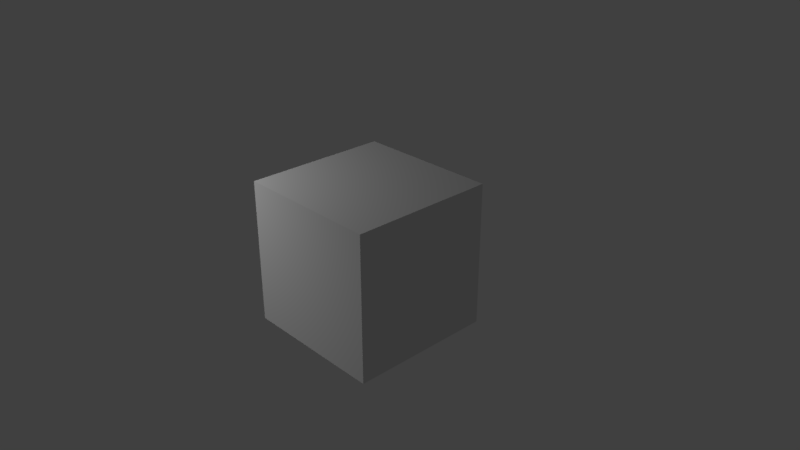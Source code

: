 # Source: cube.blend  (saved by Blender 2.79.0; exported with 4.5.12 LTS)
import bpy
from mathutils import Matrix  # noqa: F401  (used for matrix-valued properties, if any)

bpy.ops.wm.read_factory_settings(use_empty=True)
scene = bpy.context.scene
scene.name = 'Scene'

# ---- collections
col_collection_1 = bpy.data.collections.new('Collection 1'); scene.collection.children.link(col_collection_1)

# ---- materials (node trees are filled in below, after node groups)
mat_material = bpy.data.materials.new('Material')
mat_material.alpha_threshold = 0.0
mat_material.use_transparent_shadow = False
mat_material.roughness = 0.5
mat_material.specular_intensity = 0.0
mat_material.line_color = (0.0, 0.0, 0.0, 1.0)

# ---- material node trees

# ---- world
world_world = bpy.data.worlds.new('World'); scene.world = world_world
world_world.color = (0.05088, 0.05088, 0.05088)
world_world.use_sun_shadow = False
world_world.sun_shadow_jitter_overblur = 0.0
world_world.cycles.sampling_method = 'MANUAL'

# ---- cameras
cam_camera = bpy.data.cameras.new('Camera')
cam_camera.clip_end = 100.0
cam_camera.lens = 35.0
cam_camera.sensor_width = 32.0
cam_camera.sensor_height = 18.0
cam_camera.ortho_scale = 7.314
cam_camera.dof.focus_distance = 0.0
cam_camera.dof.aperture_fstop = 128.0

# ---- lights
light_area_001 = bpy.data.lights.new('Area.001', 'AREA')
light_area_001.transmission_factor = 0.0
light_area_001.energy = 78.54
light_area_001.shadow_buffer_clip_start = 0.5
light_area_001.shadow_soft_size = 0.1
light_area_001.shadow_maximum_resolution = 0.006
light_area_001.use_absolute_resolution = True
light_area_001.size = 0.1
light_area_001.size_y = 0.1
light_area = bpy.data.lights.new('Area', 'AREA')
light_area.transmission_factor = 0.0
light_area.energy = 78.54
light_area.shadow_buffer_clip_start = 0.5
light_area.shadow_soft_size = 0.1
light_area.shadow_maximum_resolution = 0.006
light_area.use_absolute_resolution = True
light_area.size = 0.1
light_area.size_y = 0.1

# ---- meshes
me_cube = bpy.data.meshes.new('Cube')
me_cube.from_pydata([(1.0, 1.0, -1.0), (1.0, -1.0, -1.0), (-1.0, -1.0, -1.0), (-1.0, 1.0, -1.0), (1.0, 1.0, 1.0), (1.0, -1.0, 1.0), (-1.0, -1.0, 1.0), (-1.0, 1.0, 1.0)], [], [(0, 1, 2, 3), (4, 7, 6, 5), (0, 4, 5, 1), (1, 5, 6, 2), (2, 6, 7, 3), (4, 0, 3, 7)])
_uv = me_cube.uv_layers.new(name='UVMap')
_uv.uv.foreach_set('vector', [0.6669, 0.3331, 0.9998, 0.3331, 0.9998, 0.0001998, 0.6669, 0.0001998, 0.0001998, 0.3331, 0.0001999, 0.0001998, 0.3331, 0.0001998, 0.3331, 0.3331, 0.3335, 0.6665, 0.3335, 0.3335, 0.6665, 0.3335, 0.6665, 0.6665, 0.3335, 0.3331, 0.3335, 0.0001998, 0.6665, 0.0001998, 0.6665, 0.3331, 0.3331, 0.6669, 0.0001998, 0.6669, 0.0001998, 0.9998, 0.3331, 0.9998, 0.0001998, 0.6665, 0.3331, 0.6665, 0.3331, 0.3335, 0.0001998, 0.3335])
me_cube.materials.append(mat_material)
me_cube.use_remesh_preserve_volume = False
me_cube.use_remesh_preserve_attributes = False
me_cube.use_mirror_vertex_groups = False
me_cube.update()

# ---- objects
ob_area_001 = bpy.data.objects.new('Area.001', light_area_001)
ob_area = bpy.data.objects.new('Area', light_area)
ob_cube = bpy.data.objects.new('Cube', me_cube)
ob_camera = bpy.data.objects.new('Camera', cam_camera)

# ---- transforms, parenting, visibility, modifiers, constraints
ob_area_001.location = (3.878, 6.953, -4.072)
ob_area_001.lineart.crease_threshold = 0.0
ob_area.location = (-2.661, -3.144, 3.338)
ob_area.lineart.crease_threshold = 0.0
ob_cube.location = (0.0, 0.0, 0.0)
ob_cube.lock_rotations_4d = False
ob_cube.empty_display_type = 'ARROWS'
ob_cube.lineart.crease_threshold = 0.0
ob_camera.location = (7.481, -6.508, 5.344)
ob_camera.rotation_euler = (1.109, 0.0, 0.8149)
ob_camera.lock_rotations_4d = False
ob_camera.empty_display_type = 'ARROWS'
ob_camera.color = (0.0, 0.0, 0.0, 0.0)
ob_camera.display_type = 'WIRE'
ob_camera.lineart.crease_threshold = 0.0

# ---- collection membership
col_collection_1.objects.link(ob_area_001)
col_collection_1.objects.link(ob_area)
col_collection_1.objects.link(ob_cube)
col_collection_1.objects.link(ob_camera)

# ---- scene / render settings (as saved in the file)
scene.camera = ob_camera
scene.frame_start = 1; scene.frame_end = 250; scene.frame_set(1)
scene.render.engine = 'BLENDER_EEVEE_NEXT'
scene.render.resolution_percentage = 50
scene.render.dither_intensity = 0.0
scene.cycles.use_denoising = False
scene.cycles.samples = 128
scene.cycles.sampling_pattern = 'TABULATED_SOBOL'
scene.cycles.use_adaptive_sampling = False
scene.cycles.use_light_tree = False
scene.cycles.blur_glossy = 0.0
scene.cycles.sample_clamp_indirect = 0.0
scene.view_settings.view_transform = 'Standard'
bpy.context.view_layer.update()
